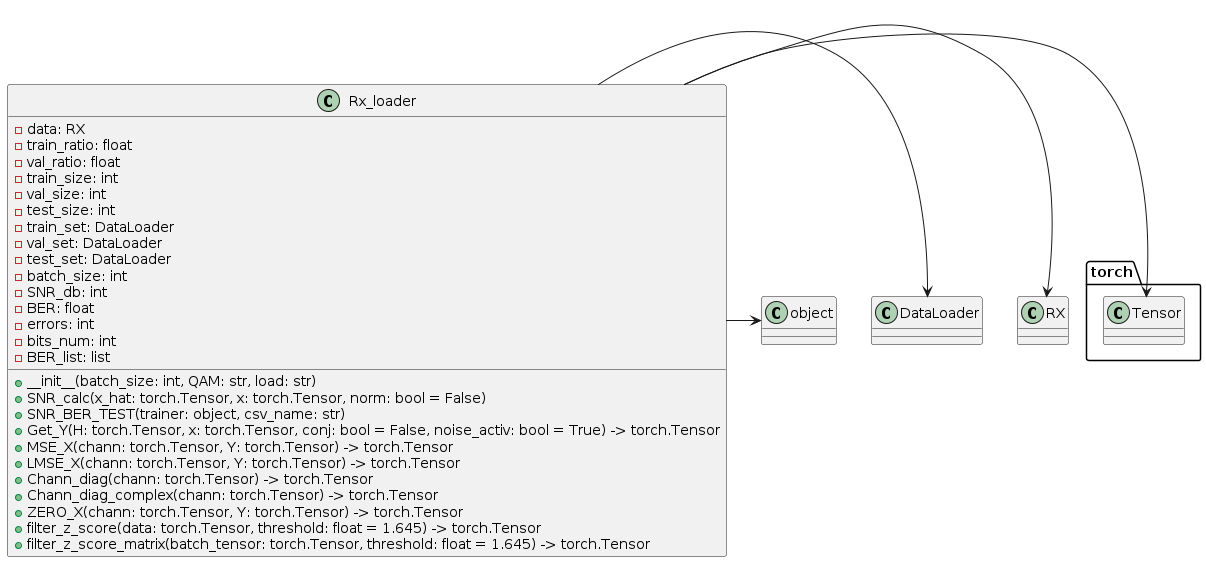

The diagram above was rendered by PlantUML. Its source (embedded in the PNG):
@startuml
class Rx_loader {
    - data: RX
    - train_ratio: float
    - val_ratio: float
    - train_size: int
    - val_size: int
    - test_size: int
    - train_set: DataLoader
    - val_set: DataLoader
    - test_set: DataLoader
    - batch_size: int
    - SNR_db: int
    - BER: float
    - errors: int
    - bits_num: int
    - BER_list: list
    + __init__(batch_size: int, QAM: str, load: str)
    + SNR_calc(x_hat: torch.Tensor, x: torch.Tensor, norm: bool = False)
    + SNR_BER_TEST(trainer: object, csv_name: str)
    + Get_Y(H: torch.Tensor, x: torch.Tensor, conj: bool = False, noise_activ: bool = True) -> torch.Tensor
    + MSE_X(chann: torch.Tensor, Y: torch.Tensor) -> torch.Tensor
    + LMSE_X(chann: torch.Tensor, Y: torch.Tensor) -> torch.Tensor
    + Chann_diag(chann: torch.Tensor) -> torch.Tensor
    + Chann_diag_complex(chann: torch.Tensor) -> torch.Tensor
    + ZERO_X(chann: torch.Tensor, Y: torch.Tensor) -> torch.Tensor
    + filter_z_score(data: torch.Tensor, threshold: float = 1.645) -> torch.Tensor
    + filter_z_score_matrix(batch_tensor: torch.Tensor, threshold: float = 1.645) -> torch.Tensor
}
Rx_loader -> RX
Rx_loader -> DataLoader
Rx_loader -> torch.Tensor
Rx_loader -> object
@enduml